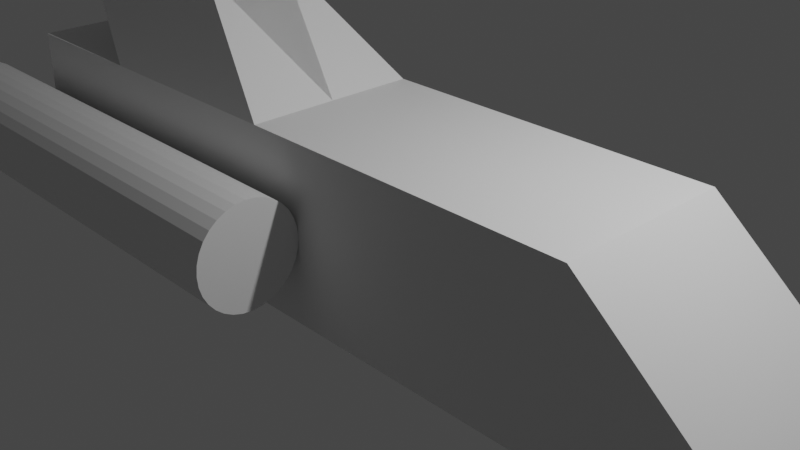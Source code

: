 # Source: rocket.blend  (saved by Blender 3.4.6; exported with 4.5.12 LTS)
import bpy
from mathutils import Matrix  # noqa: F401  (used for matrix-valued properties, if any)

bpy.ops.wm.read_factory_settings(use_empty=True)
scene = bpy.context.scene
scene.name = 'Scene'

# ---- collections
col_collection = bpy.data.collections.new('Collection'); scene.collection.children.link(col_collection)

# ---- materials (node trees are filled in below, after node groups)
mat_material = bpy.data.materials.new('Material')
mat_material.alpha_threshold = 0.0
mat_material.use_transparent_shadow = False
mat_material.roughness = 0.5
mat_material.line_color = (0.0, 0.0, 0.0, 1.0)

# ---- material node trees
mat_material.use_nodes = True; mat_material.node_tree.nodes.clear()
_N = mat_material.node_tree.nodes; _L = mat_material.node_tree.links
n0 = _N.new('ShaderNodeOutputMaterial'); n0.name = 'Material Output'; n0.location = (300, 300)
n1 = _N.new('ShaderNodeBsdfPrincipled'); n1.name = 'Principled BSDF'; n1.location = (10, 300)
n1.distribution = 'GGX'
n1.subsurface_method = 'RANDOM_WALK_SKIN'
n1.inputs[3].default_value = 1.45
n1.inputs[27].default_value = (0.0, 0.0, 0.0, 1.0)
n1.inputs[28].default_value = 1.0
_L.new(n1.outputs[0], n0.inputs[0])
n0.is_active_output = True

# ---- world
world_world = bpy.data.worlds.new('World'); scene.world = world_world
world_world.use_nodes = True; world_world.node_tree.nodes.clear()
_N = world_world.node_tree.nodes; _L = world_world.node_tree.links
n0 = _N.new('ShaderNodeOutputWorld'); n0.name = 'World Output'; n0.location = (300, 300)
n1 = _N.new('ShaderNodeBackground'); n1.name = 'Background'; n1.location = (10, 300)
n1.inputs[0].default_value = (0.05088, 0.05088, 0.05088, 1.0)
_L.new(n1.outputs[0], n0.inputs[0])
n0.is_active_output = True
world_world.color = (0.05088, 0.05088, 0.05088)
world_world.use_sun_shadow = False
world_world.sun_shadow_jitter_overblur = 0.0

# ---- cameras
cam_camera = bpy.data.cameras.new('Camera')
cam_camera.clip_end = 100.0
cam_camera.ortho_scale = 7.314

# ---- lights
light_light = bpy.data.lights.new('Light', 'POINT')
light_light.transmission_factor = 0.0
light_light.energy = 1000.0
light_light.shadow_soft_size = 0.1
light_light.shadow_maximum_resolution = 0.006
light_light.use_absolute_resolution = True

# ---- meshes
me_cube = bpy.data.meshes.new('Cube')
me_cube.from_pydata([(1.0, 1.0, 1.0), (1.0, 1.0, -1.0), (-1.0, 0.0, 1.0), (1.0, 0.0, 1.0), (-1.0, 1.0, 1.0), (-1.0, 1.0, -1.0), (-1.0, 0.0, -1.0), (1.0, 0.0, -1.0), (1.0, 1.0, 1.0), (1.0, 1.0, -1.0), (1.0, 0.0, 1.0), (1.0, 0.0, -1.0), (2.865, 1.0, 1.0), (2.865, 1.0, -1.0), (2.865, 0.0, 1.0), (2.865, 0.0, -1.0), (2.865, 1.0, 1.0), (2.865, 1.0, -1.0), (2.865, 0.0, 1.0), (2.865, 0.0, -1.0), (2.894, 1.0, 1.0), (5.284, 1.0, -1.0), (2.894, 0.0, 1.0), (5.284, 0.0, -1.0), (-3.51, 0.0, 1.0), (-3.51, 0.0, -1.0), (-3.51, 1.0, -1.0), (-3.51, 1.0, 1.0), (-5.21, 0.0, 1.0), (-5.21, 0.0, -1.0), (-5.21, 1.0, -1.0), (-5.21, 1.0, 1.0), (-2.39, 0.5054, 2.146), (-2.39, -0.4946, 2.146), (-4.899, 0.5054, 2.146), (-4.899, -0.4946, 2.146), (-0.3814, 2.185, 7.571e-09), (-5.954, 2.185, 7.571e-09), (-0.3814, 2.174, -0.1158), (-5.954, 2.174, -0.1158), (-0.3814, 2.14, -0.2271), (-5.954, 2.14, -0.2271), (-0.3814, 2.085, -0.3297), (-5.954, 2.085, -0.3297), (-0.3814, 2.011, -0.4197), (-5.954, 2.011, -0.4197), (-0.3814, 1.921, -0.4935), (-5.954, 1.921, -0.4935), (-0.3814, 1.819, -0.5484), (-5.954, 1.819, -0.5484), (-0.3814, 1.708, -0.5821), (-5.954, 1.708, -0.5821), (-0.3814, 1.592, -0.5935), (-5.954, 1.592, -0.5935), (-0.3814, 1.476, -0.5821), (-5.954, 1.476, -0.5821), (-0.3814, 1.365, -0.5484), (-5.954, 1.365, -0.5484), (-0.3814, 1.262, -0.4935), (-5.954, 1.262, -0.4935), (-0.3814, 1.172, -0.4197), (-5.954, 1.172, -0.4197), (-0.3814, 1.098, -0.3297), (-5.954, 1.098, -0.3297), (-0.3814, 1.043, -0.2271), (-5.954, 1.043, -0.2271), (-0.3814, 1.01, -0.1158), (-5.954, 1.01, -0.1158), (-0.3814, 0.9982, 7.571e-09), (-5.954, 0.9982, 7.571e-09), (-0.3814, 1.01, 0.1158), (-5.954, 1.01, 0.1158), (-0.3814, 1.043, 0.2271), (-5.954, 1.043, 0.2271), (-0.3814, 1.098, 0.3297), (-5.954, 1.098, 0.3297), (-0.3814, 1.172, 0.4197), (-5.954, 1.172, 0.4197), (-0.3814, 1.262, 0.4935), (-5.954, 1.262, 0.4935), (-0.3814, 1.365, 0.5484), (-5.954, 1.365, 0.5484), (-0.3814, 1.476, 0.5821), (-5.954, 1.476, 0.5821), (-0.3814, 1.592, 0.5935), (-5.954, 1.592, 0.5935), (-0.3814, 1.708, 0.5821), (-5.954, 1.708, 0.5821), (-0.3814, 1.819, 0.5484), (-5.954, 1.819, 0.5484), (-0.3814, 1.921, 0.4935), (-5.954, 1.921, 0.4935), (-0.3814, 2.011, 0.4197), (-5.954, 2.011, 0.4197), (-0.3814, 2.085, 0.3297), (-5.954, 2.085, 0.3297), (-0.3814, 2.14, 0.2271), (-5.954, 2.14, 0.2271), (-0.3814, 2.174, 0.1158), (-5.954, 2.174, 0.1158)], [], [(4, 2, 33, 32), (1, 5, 6, 7), (6, 2, 3, 7), (0, 1, 9, 8), (4, 0, 3, 2), (5, 1, 0, 4), (11, 10, 14, 15), (7, 3, 10, 11), (3, 0, 8, 10), (1, 7, 11, 9), (13, 15, 19, 17), (10, 8, 12, 14), (9, 11, 15, 13), (8, 9, 13, 12), (16, 17, 21, 20), (12, 13, 17, 16), (15, 14, 18, 19), (14, 12, 16, 18), (20, 21, 23, 22), (19, 18, 22, 23), (18, 16, 20, 22), (17, 19, 23, 21), (26, 27, 31, 30), (6, 5, 26, 25), (5, 4, 27, 26), (2, 6, 25, 24), (30, 31, 28, 29), (24, 25, 29, 28), (27, 24, 28, 31), (25, 26, 30, 29), (32, 33, 35, 34), (2, 24, 35, 33), (27, 4, 32, 34), (24, 27, 34, 35), (36, 37, 39, 38), (38, 39, 41, 40), (40, 41, 43, 42), (42, 43, 45, 44), (44, 45, 47, 46), (46, 47, 49, 48), (48, 49, 51, 50), (50, 51, 53, 52), (52, 53, 55, 54), (54, 55, 57, 56), (56, 57, 59, 58), (58, 59, 61, 60), (60, 61, 63, 62), (62, 63, 65, 64), (64, 65, 67, 66), (66, 67, 69, 68), (68, 69, 71, 70), (70, 71, 73, 72), (72, 73, 75, 74), (74, 75, 77, 76), (76, 77, 79, 78), (78, 79, 81, 80), (80, 81, 83, 82), (82, 83, 85, 84), (84, 85, 87, 86), (86, 87, 89, 88), (88, 89, 91, 90), (90, 91, 93, 92), (92, 93, 95, 94), (94, 95, 97, 96), (39, 37, 99, 97, 95, 93, 91, 89, 87, 85, 83, 81, 79, 77, 75, 73, 71, 69, 67, 65, 63, 61, 59, 57, 55, 53, 51, 49, 47, 45, 43, 41), (96, 97, 99, 98), (98, 99, 37, 36), (36, 38, 40, 42, 44, 46, 48, 50, 52, 54, 56, 58, 60, 62, 64, 66, 68, 70, 72, 74, 76, 78, 80, 82, 84, 86, 88, 90, 92, 94, 96, 98)])
_uv = me_cube.uv_layers.new(name='UVMap')
_uv.uv.foreach_set('vector', [0.1861, 0.6952, 0.06515, 0.6954, 0.09462, 0.5459, 0.12, 0.5484, 0.375, 0.5, 0.375, 0.25, 0.375, 0.25, 0.375, 0.5, 0.375, 0.25, 0.625, 0.25, 0.625, 0.5, 0.375, 0.5, 0.625, 0.5, 0.375, 0.5, 0.375, 0.5, 0.625, 0.5, 0.1861, 0.6952, 0.1899, 0.9419, 0.06637, 0.9425, 0.06515, 0.6954, 0.4373, 0.698, 0.4354, 0.9425, 0.1899, 0.9419, 0.1861, 0.6952, 0.375, 0.5, 0.625, 0.5, 0.625, 0.5, 0.375, 0.5, 0.375, 0.5, 0.625, 0.5, 0.625, 0.5, 0.375, 0.5, 0.625, 0.5, 0.625, 0.5, 0.625, 0.5, 0.625, 0.5, 0.375, 0.5, 0.375, 0.5, 0.375, 0.5, 0.375, 0.5, 0.375, 0.5, 0.375, 0.5, 0.375, 0.5, 0.375, 0.5, 0.6419, 0.4804, 0.6419, 0.5855, 0.4458, 0.5855, 0.4458, 0.4804, 0.375, 0.5, 0.375, 0.5, 0.375, 0.5, 0.375, 0.5, 0.6419, 0.5855, 0.6419, 0.7958, 0.4458, 0.7958, 0.4458, 0.5855, 0.7559, 0.02999, 0.7987, 0.4801, 0.6618, 0.1836, 0.7505, 0.03381, 0.625, 0.5, 0.375, 0.5, 0.375, 0.5, 0.625, 0.5, 0.375, 0.5, 0.625, 0.5, 0.625, 0.5, 0.375, 0.5, 0.625, 0.5, 0.625, 0.5, 0.625, 0.5, 0.625, 0.5, 0.7505, 0.03381, 0.6618, 0.1836, 0.6617, 0.1854, 0.6213, 0.005748, 0.4458, 0.4801, 0.6169, 0.0001712, 0.6213, 0.005748, 0.6617, 0.1854, 0.6169, 0.0001712, 0.7559, 0.02999, 0.7505, 0.03381, 0.6213, 0.005748, 0.7987, 0.4801, 0.4458, 0.4801, 0.6617, 0.1854, 0.6618, 0.1836, 0.4455, 0.3817, 0.1906, 0.4145, 0.2058, 0.2109, 0.4309, 0.1567, 0.375, 0.25, 0.375, 0.25, 0.375, 0.25, 0.375, 0.25, 0.4373, 0.698, 0.1861, 0.6952, 0.1906, 0.4145, 0.4455, 0.3817, 0.625, 0.25, 0.375, 0.25, 0.375, 0.25, 0.625, 0.25, 0.4309, 0.1567, 0.2058, 0.2109, 0.1064, 0.1262, 0.3766, 0.0001712, 0.625, 0.25, 0.375, 0.25, 0.375, 0.25, 0.625, 0.25, 0.1906, 0.4145, 0.0001713, 0.3981, 0.1064, 0.1262, 0.2058, 0.2109, 0.375, 0.25, 0.375, 0.25, 0.375, 0.25, 0.375, 0.25, 0.12, 0.5484, 0.09462, 0.5459, 0.1018, 0.5183, 0.1057, 0.5172, 0.06515, 0.6954, 0.0001713, 0.3981, 0.1018, 0.5183, 0.09462, 0.5459, 0.1906, 0.4145, 0.1861, 0.6952, 0.12, 0.5484, 0.1057, 0.5172, 0.0001713, 0.3981, 0.1906, 0.4145, 0.1057, 0.5172, 0.1018, 0.5183, 0.4471, 0.0, 0.4471, 1.0, 0.4278, 1.0, 0.4278, 0.0, 0.4278, 0.0, 0.4278, 1.0, 0.4074, 1.0, 0.4074, 0.0, 0.4074, 0.0, 0.4074, 1.0, 0.3865, 1.0, 0.3865, 0.0, 0.3865, 0.0, 0.3865, 1.0, 0.366, 1.0, 0.366, 0.0, 0.366, 0.0, 0.366, 1.0, 0.3467, 1.0, 0.3467, 2.086e-07, 0.3467, 2.086e-07, 0.3467, 1.0, 0.3294, 1.0, 0.3294, 0.0, 0.3294, 0.0, 0.3294, 1.0, 0.3146, 1.0, 0.3146, 0.0, 0.4645, 1.0, 0.4645, 0.0, 0.4819, 0.0, 0.4819, 1.0, 0.4819, 1.0, 0.4819, 0.0, 0.5011, 0.0, 0.5011, 1.0, 0.5011, 1.0, 0.5011, 0.0, 0.5216, 0.0, 0.5216, 1.0, 0.5216, 1.0, 0.5216, 0.0, 0.5425, 0.0, 0.5425, 1.0, 0.5425, 1.0, 0.5425, 0.0, 0.563, 0.0, 0.563, 1.0, 0.563, 1.0, 0.563, 0.0, 0.5823, 0.0, 0.5823, 1.0, 0.5823, 1.0, 0.5823, 0.0, 0.5996, 0.0, 0.5996, 1.0, 0.0, 1.0, 2.98e-08, 0.0, 0.01476, 0.0, 0.01476, 1.0, 0.01476, 1.0, 0.01476, 0.0, 0.03213, 0.0, 0.03213, 1.0, 0.03213, 1.0, 0.03213, 0.0, 0.05142, 0.0, 0.05142, 1.0, 0.05142, 1.0, 0.05142, 0.0, 0.0719, 0.0, 0.0719, 1.0, 0.0719, 1.0, 0.0719, 0.0, 0.09278, 0.0, 0.09278, 1.0, 0.09278, 1.0, 0.09278, 0.0, 0.1133, 0.0, 0.1133, 1.0, 0.1133, 1.0, 0.1133, 0.0, 0.1325, 0.0, 0.1325, 1.0, 0.1325, 1.0, 0.1325, 0.0, 0.1499, 0.0, 0.1499, 1.0, 0.1499, 1.0, 0.1499, 0.0, 0.1647, 0.0, 0.1647, 1.0, 0.3146, 2.086e-07, 0.3146, 1.0, 0.2972, 1.0, 0.2972, 2.086e-07, 0.2972, 2.086e-07, 0.2972, 1.0, 0.2779, 1.0, 0.2779, 2.086e-07, 0.2779, 2.086e-07, 0.2779, 1.0, 0.2575, 1.0, 0.2575, 2.086e-07, 0.2575, 2.086e-07, 0.2575, 1.0, 0.2366, 1.0, 0.2366, 2.086e-07, 0.2366, 2.086e-07, 0.2366, 1.0, 0.2161, 1.0, 0.2161, 2.086e-07, 0.2161, 2.086e-07, 0.2161, 1.0, 0.1968, 1.0, 0.1968, 0.0, 0.1968, 0.0, 0.1968, 1.0, 0.1794, 1.0, 0.1794, 0.0, 0.6554, 0.4119, 0.6381, 0.4003, 0.6233, 0.3856, 0.6117, 0.3682, 0.6037, 0.3489, 0.5996, 0.3284, 0.5996, 0.3076, 0.6037, 0.2871, 0.6117, 0.2678, 0.6233, 0.2504, 0.6381, 0.2357, 0.6554, 0.2241, 0.6747, 0.2161, 0.6952, 0.212, 0.7161, 0.212, 0.7366, 0.2161, 0.7559, 0.2241, 0.7732, 0.2357, 0.788, 0.2504, 0.7996, 0.2678, 0.8076, 0.2871, 0.8116, 0.3076, 0.8116, 0.3284, 0.8076, 0.3489, 0.7996, 0.3682, 0.788, 0.3856, 0.7732, 0.4003, 0.7559, 0.4119, 0.7366, 0.4199, 0.7161, 0.424, 0.6952, 0.424, 0.6747, 0.4199, 0.1794, 0.0, 0.1794, 1.0, 0.1647, 1.0, 0.1647, 0.0, 0.4645, 0.0, 0.4645, 1.0, 0.4471, 1.0, 0.4471, 0.0, 0.7732, 0.1883, 0.7559, 0.1999, 0.7366, 0.2079, 0.7161, 0.212, 0.6952, 0.212, 0.6747, 0.2079, 0.6554, 0.1999, 0.6381, 0.1883, 0.6233, 0.1736, 0.6117, 0.1562, 0.6037, 0.1369, 0.5996, 0.1164, 0.5996, 0.09556, 0.6037, 0.07508, 0.6117, 0.05579, 0.6233, 0.03843, 0.6381, 0.02367, 0.6554, 0.01206, 0.6747, 0.004074, 0.6952, 0.0, 0.7161, 0.0, 0.7366, 0.004074, 0.7559, 0.01206, 0.7732, 0.02367, 0.788, 0.03843, 0.7996, 0.05579, 0.8076, 0.07508, 0.8116, 0.09556, 0.8116, 0.1164, 0.8076, 0.1369, 0.7996, 0.1562, 0.788, 0.1736])
me_cube.materials.append(mat_material)
me_cube.use_mirror_vertex_groups = False
me_cube.update()

# ---- objects
ob_cube = bpy.data.objects.new('Cube', me_cube)
ob_light = bpy.data.objects.new('Light', light_light)
ob_camera = bpy.data.objects.new('Camera', cam_camera)

# ---- transforms, parenting, visibility, modifiers, constraints
ob_cube.location = (0.0, 0.0, 0.0)
ob_cube.lock_rotations_4d = False
ob_cube.empty_display_type = 'ARROWS'
ob_cube.lineart.crease_threshold = 0.0
_m = ob_cube.modifiers.new('Mirror', 'MIRROR')
_m.use_axis = (False, True, False)
ob_light.location = (4.076, 1.005, 5.904)
ob_light.rotation_euler = (0.6503, 0.05522, 1.866)
ob_light.lock_rotations_4d = False
ob_light.empty_display_type = 'ARROWS'
ob_light.color = (0.0, 0.0, 0.0, 0.0)
ob_light.lineart.crease_threshold = 0.0
ob_camera.location = (7.359, -6.926, 4.958)
ob_camera.rotation_euler = (1.109, 0.0, 0.8149)
ob_camera.lock_rotations_4d = False
ob_camera.empty_display_type = 'ARROWS'
ob_camera.color = (0.0, 0.0, 0.0, 0.0)
ob_camera.display_type = 'WIRE'
ob_camera.lineart.crease_threshold = 0.0

# ---- collection membership
col_collection.objects.link(ob_cube)
col_collection.objects.link(ob_light)
col_collection.objects.link(ob_camera)

# ---- scene / render settings (as saved in the file)
scene.camera = ob_camera
scene.frame_start = 1; scene.frame_end = 250; scene.frame_set(1)
scene.render.engine = 'BLENDER_EEVEE_NEXT'
scene.cycles.sampling_pattern = 'TABULATED_SOBOL'
scene.cycles.use_light_tree = False
scene.view_settings.view_transform = 'Filmic'
bpy.context.view_layer.update()
